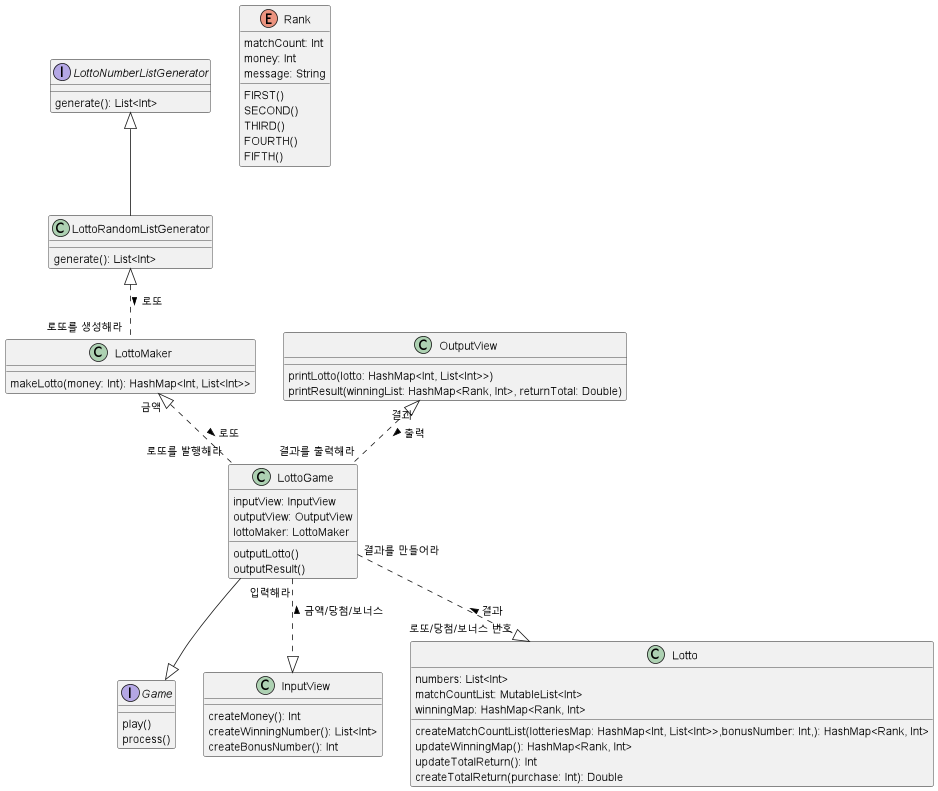

The diagram above was rendered by PlantUML. Its source (embedded in the PNG):
@startuml
'https://plantuml.com/class-diagram


interface Game {
play()
process()
}

interface LottoNumberListGenerator {
generate(): List<Int>
}

enum Rank{
matchCount: Int
money: Int
message: String

FIRST()
SECOND()
THIRD()
FOURTH()
FIFTH()
}

LottoMaker "금액" <|.. "로또를 발행해라" LottoGame : 로또 >
LottoGame --|> Game
OutputView "결과" <|.. "결과를 출력해라" LottoGame : 출력 >
LottoGame "입력해라" ..|> InputView : 금액/당첨/보너스 <
LottoGame "결과를 만들어라" ..|> "로또/당첨/보너스 번호"Lotto : 결과 <
LottoNumberListGenerator <|-- LottoRandomListGenerator
LottoRandomListGenerator  <|.. "로또를 생성해라" LottoMaker : 로또 >

class LottoRandomListGenerator {
generate(): List<Int>
}


class Lotto {
numbers: List<Int>
matchCountList: MutableList<Int>
winningMap: HashMap<Rank, Int>

createMatchCountList(lotteriesMap: HashMap<Int, List<Int>>,bonusNumber: Int,): HashMap<Rank, Int>
updateWinningMap(): HashMap<Rank, Int>
updateTotalReturn(): Int
createTotalReturn(purchase: Int): Double
}

class LottoMaker {
makeLotto(money: Int): HashMap<Int, List<Int>>
}

class LottoGame {
inputView: InputView
outputView: OutputView
lottoMaker: LottoMaker

outputLotto()
outputResult()
}

class InputView {
createMoney(): Int
createWinningNumber(): List<Int>
createBonusNumber(): Int
}

class OutputView {
printLotto(lotto: HashMap<Int, List<Int>>)
printResult(winningList: HashMap<Rank, Int>, returnTotal: Double)
}


@enduml